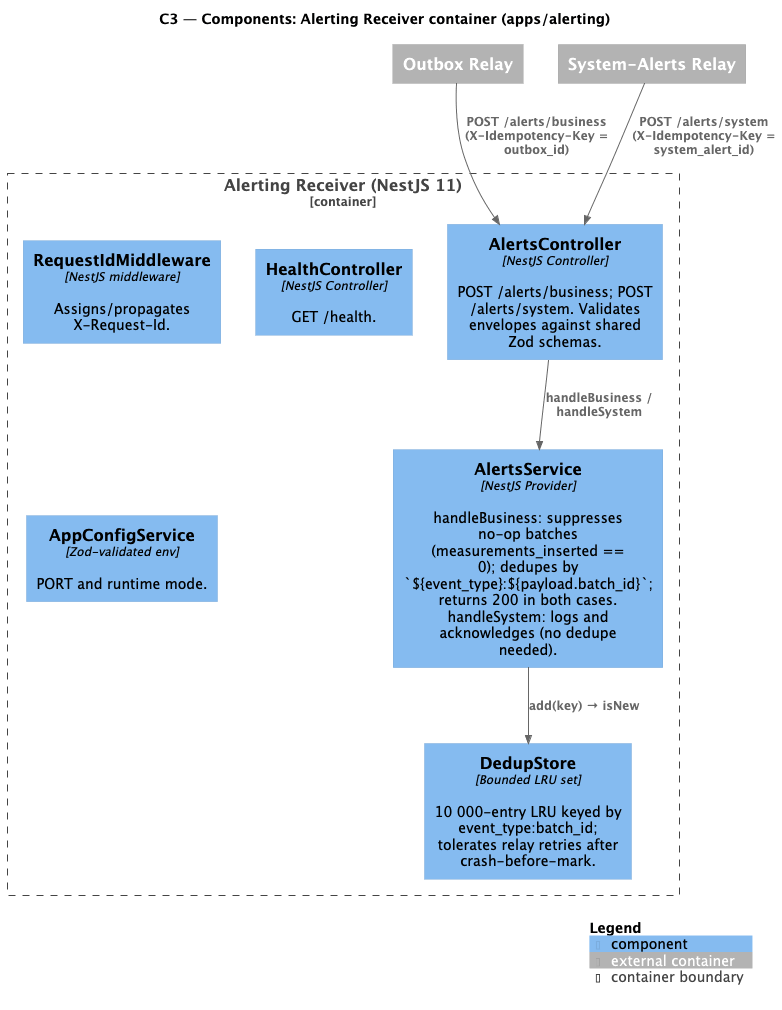

The diagram above was rendered by PlantUML. Its source (embedded in the PNG):
@startuml C3_Alerting_Components
!include https://raw.githubusercontent.com/plantuml-stdlib/C4-PlantUML/master/C4_Component.puml

title C3 — Components: Alerting Receiver container (apps/alerting)

Container_Ext(outbox_relay, "Outbox Relay")
Container_Ext(system_alerts_relay, "System-Alerts Relay")

Container_Boundary(alerting, "Alerting Receiver (NestJS 11)") {

  Component(req_id_mw, "RequestIdMiddleware", "NestJS middleware", "Assigns/propagates X-Request-Id.")
  Component(alerts_ctl, "AlertsController", "NestJS Controller", "POST /alerts/business; POST /alerts/system. Validates envelopes against shared Zod schemas.")
  Component(health_ctl, "HealthController", "NestJS Controller", "GET /health.")

  Component(alerts_svc, "AlertsService", "NestJS Provider", "handleBusiness: suppresses no-op batches (measurements_inserted == 0); dedupes by `${event_type}:${payload.batch_id}`; returns 200 in both cases. handleSystem: logs and acknowledges (no dedupe needed).")

  Component(dedup_store, "DedupStore", "Bounded LRU set", "10 000-entry LRU keyed by event_type:batch_id; tolerates relay retries after crash-before-mark.")

  Component(config_svc, "AppConfigService", "Zod-validated env", "PORT and runtime mode.")
}

Rel(outbox_relay, alerts_ctl, "POST /alerts/business (X-Idempotency-Key = outbox_id)")
Rel(system_alerts_relay, alerts_ctl, "POST /alerts/system (X-Idempotency-Key = system_alert_id)")

Rel(alerts_ctl, alerts_svc, "handleBusiness / handleSystem")
Rel(alerts_svc, dedup_store, "add(key) → isNew")

SHOW_LEGEND()
@enduml